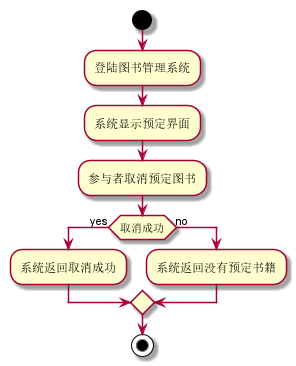

The diagram above was rendered by PlantUML. Its source (embedded in the PNG):
@startuml
start
:登陆图书管理系统;
:系统显示预定界面;
:参与者取消预定图书;
if (取消成功) then (yes)
  :系统返回取消成功;
else (no)
  :系统返回没有预定书籍;
endif
stop
@enduml